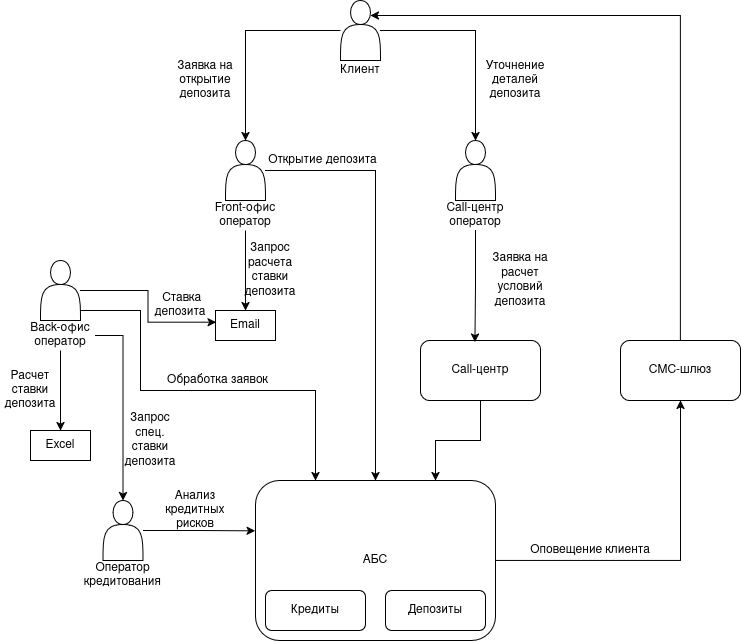

The diagram above was exported from draw.io. Its source (the exported page's mxGraphModel, read from the mxfile embedded in the PNG):
<mxGraphModel dx="1430" dy="801" grid="1" gridSize="10" guides="1" tooltips="1" connect="1" arrows="1" fold="1" page="1" pageScale="1" pageWidth="827" pageHeight="1169" math="0" shadow="0">
  <root>
    <mxCell id="0" />
    <mxCell id="1" parent="0" />
    <mxCell id="FcxPhR3n-TihV3jNZaZI-44" style="edgeStyle=orthogonalEdgeStyle;rounded=0;orthogonalLoop=1;jettySize=auto;html=1;entryX=0.5;entryY=1;entryDx=0;entryDy=0;" edge="1" parent="1" source="FcxPhR3n-TihV3jNZaZI-1" target="FcxPhR3n-TihV3jNZaZI-43">
      <mxGeometry relative="1" as="geometry" />
    </mxCell>
    <mxCell id="FcxPhR3n-TihV3jNZaZI-1" value="АБС" style="rounded=1;whiteSpace=wrap;html=1;" vertex="1" parent="1">
      <mxGeometry x="255" y="500" width="240" height="160" as="geometry" />
    </mxCell>
    <mxCell id="FcxPhR3n-TihV3jNZaZI-2" value="Кредиты" style="rounded=1;whiteSpace=wrap;html=1;" vertex="1" parent="1">
      <mxGeometry x="265" y="610" width="100" height="40" as="geometry" />
    </mxCell>
    <mxCell id="FcxPhR3n-TihV3jNZaZI-3" value="Депозиты" style="rounded=1;whiteSpace=wrap;html=1;" vertex="1" parent="1">
      <mxGeometry x="385" y="610" width="100" height="40" as="geometry" />
    </mxCell>
    <mxCell id="FcxPhR3n-TihV3jNZaZI-16" style="edgeStyle=orthogonalEdgeStyle;rounded=0;orthogonalLoop=1;jettySize=auto;html=1;entryX=0.5;entryY=0;entryDx=0;entryDy=0;" edge="1" parent="1" source="FcxPhR3n-TihV3jNZaZI-4" target="FcxPhR3n-TihV3jNZaZI-10">
      <mxGeometry relative="1" as="geometry" />
    </mxCell>
    <mxCell id="FcxPhR3n-TihV3jNZaZI-17" style="edgeStyle=orthogonalEdgeStyle;rounded=0;orthogonalLoop=1;jettySize=auto;html=1;entryX=0.5;entryY=0;entryDx=0;entryDy=0;" edge="1" parent="1" source="FcxPhR3n-TihV3jNZaZI-4" target="FcxPhR3n-TihV3jNZaZI-6">
      <mxGeometry relative="1" as="geometry" />
    </mxCell>
    <mxCell id="FcxPhR3n-TihV3jNZaZI-4" value="" style="shape=actor;whiteSpace=wrap;html=1;" vertex="1" parent="1">
      <mxGeometry x="340" y="20" width="40" height="60" as="geometry" />
    </mxCell>
    <mxCell id="FcxPhR3n-TihV3jNZaZI-5" value="Клиент" style="text;html=1;align=center;verticalAlign=middle;whiteSpace=wrap;rounded=0;" vertex="1" parent="1">
      <mxGeometry x="340" y="80" width="40" height="20" as="geometry" />
    </mxCell>
    <mxCell id="FcxPhR3n-TihV3jNZaZI-41" style="edgeStyle=orthogonalEdgeStyle;rounded=0;orthogonalLoop=1;jettySize=auto;html=1;entryX=0.5;entryY=0;entryDx=0;entryDy=0;" edge="1" parent="1" source="FcxPhR3n-TihV3jNZaZI-6" target="FcxPhR3n-TihV3jNZaZI-1">
      <mxGeometry relative="1" as="geometry">
        <Array as="points">
          <mxPoint x="375" y="190" />
        </Array>
      </mxGeometry>
    </mxCell>
    <mxCell id="FcxPhR3n-TihV3jNZaZI-6" value="" style="shape=actor;whiteSpace=wrap;html=1;" vertex="1" parent="1">
      <mxGeometry x="225" y="160" width="40" height="60" as="geometry" />
    </mxCell>
    <mxCell id="FcxPhR3n-TihV3jNZaZI-27" style="edgeStyle=orthogonalEdgeStyle;rounded=0;orthogonalLoop=1;jettySize=auto;html=1;entryX=0.5;entryY=0;entryDx=0;entryDy=0;" edge="1" parent="1" source="FcxPhR3n-TihV3jNZaZI-7" target="FcxPhR3n-TihV3jNZaZI-26">
      <mxGeometry relative="1" as="geometry" />
    </mxCell>
    <mxCell id="FcxPhR3n-TihV3jNZaZI-7" value="Front-офис оператор" style="text;html=1;align=center;verticalAlign=middle;whiteSpace=wrap;rounded=0;" vertex="1" parent="1">
      <mxGeometry x="210" y="220" width="70" height="30" as="geometry" />
    </mxCell>
    <mxCell id="FcxPhR3n-TihV3jNZaZI-8" value="" style="shape=actor;whiteSpace=wrap;html=1;" vertex="1" parent="1">
      <mxGeometry x="102.5" y="520" width="40" height="60" as="geometry" />
    </mxCell>
    <mxCell id="FcxPhR3n-TihV3jNZaZI-9" value="Оператор кредитования" style="text;html=1;align=center;verticalAlign=middle;whiteSpace=wrap;rounded=0;" vertex="1" parent="1">
      <mxGeometry x="80" y="580" width="85" height="30" as="geometry" />
    </mxCell>
    <mxCell id="FcxPhR3n-TihV3jNZaZI-10" value="" style="shape=actor;whiteSpace=wrap;html=1;" vertex="1" parent="1">
      <mxGeometry x="455" y="160" width="40" height="60" as="geometry" />
    </mxCell>
    <mxCell id="FcxPhR3n-TihV3jNZaZI-11" value="Call-центр оператор" style="text;html=1;align=center;verticalAlign=middle;whiteSpace=wrap;rounded=0;" vertex="1" parent="1">
      <mxGeometry x="440" y="220" width="70" height="30" as="geometry" />
    </mxCell>
    <mxCell id="FcxPhR3n-TihV3jNZaZI-39" style="edgeStyle=orthogonalEdgeStyle;rounded=0;orthogonalLoop=1;jettySize=auto;html=1;entryX=0.25;entryY=0;entryDx=0;entryDy=0;" edge="1" parent="1" source="FcxPhR3n-TihV3jNZaZI-12" target="FcxPhR3n-TihV3jNZaZI-1">
      <mxGeometry relative="1" as="geometry">
        <Array as="points">
          <mxPoint x="140" y="330" />
          <mxPoint x="140" y="410" />
          <mxPoint x="315" y="410" />
        </Array>
      </mxGeometry>
    </mxCell>
    <mxCell id="FcxPhR3n-TihV3jNZaZI-12" value="" style="shape=actor;whiteSpace=wrap;html=1;" vertex="1" parent="1">
      <mxGeometry x="40" y="280" width="40" height="60" as="geometry" />
    </mxCell>
    <mxCell id="FcxPhR3n-TihV3jNZaZI-30" style="edgeStyle=orthogonalEdgeStyle;rounded=0;orthogonalLoop=1;jettySize=auto;html=1;entryX=0.5;entryY=0;entryDx=0;entryDy=0;" edge="1" parent="1" source="FcxPhR3n-TihV3jNZaZI-13" target="FcxPhR3n-TihV3jNZaZI-29">
      <mxGeometry relative="1" as="geometry" />
    </mxCell>
    <mxCell id="FcxPhR3n-TihV3jNZaZI-35" style="edgeStyle=orthogonalEdgeStyle;rounded=0;orthogonalLoop=1;jettySize=auto;html=1;entryX=0.5;entryY=0;entryDx=0;entryDy=0;" edge="1" parent="1" source="FcxPhR3n-TihV3jNZaZI-13" target="FcxPhR3n-TihV3jNZaZI-8">
      <mxGeometry relative="1" as="geometry" />
    </mxCell>
    <mxCell id="FcxPhR3n-TihV3jNZaZI-13" value="Back-офис оператор" style="text;html=1;align=center;verticalAlign=middle;whiteSpace=wrap;rounded=0;" vertex="1" parent="1">
      <mxGeometry x="25" y="340" width="70" height="30" as="geometry" />
    </mxCell>
    <mxCell id="FcxPhR3n-TihV3jNZaZI-18" value="&lt;div&gt;Уточнение деталей депозита&lt;/div&gt;" style="text;html=1;align=center;verticalAlign=middle;whiteSpace=wrap;rounded=0;" vertex="1" parent="1">
      <mxGeometry x="480" y="80" width="70" height="40" as="geometry" />
    </mxCell>
    <mxCell id="FcxPhR3n-TihV3jNZaZI-19" value="Заявка на открытие депозита" style="text;html=1;align=center;verticalAlign=middle;whiteSpace=wrap;rounded=0;" vertex="1" parent="1">
      <mxGeometry x="170" y="80" width="70" height="40" as="geometry" />
    </mxCell>
    <mxCell id="FcxPhR3n-TihV3jNZaZI-25" style="edgeStyle=orthogonalEdgeStyle;rounded=0;orthogonalLoop=1;jettySize=auto;html=1;entryX=0.75;entryY=0;entryDx=0;entryDy=0;" edge="1" parent="1" source="FcxPhR3n-TihV3jNZaZI-20" target="FcxPhR3n-TihV3jNZaZI-1">
      <mxGeometry relative="1" as="geometry" />
    </mxCell>
    <mxCell id="FcxPhR3n-TihV3jNZaZI-20" value="Call-центр" style="rounded=1;whiteSpace=wrap;html=1;" vertex="1" parent="1">
      <mxGeometry x="420" y="360" width="120" height="60" as="geometry" />
    </mxCell>
    <mxCell id="FcxPhR3n-TihV3jNZaZI-21" style="edgeStyle=orthogonalEdgeStyle;rounded=0;orthogonalLoop=1;jettySize=auto;html=1;entryX=0.454;entryY=0.029;entryDx=0;entryDy=0;entryPerimeter=0;" edge="1" parent="1" source="FcxPhR3n-TihV3jNZaZI-11" target="FcxPhR3n-TihV3jNZaZI-20">
      <mxGeometry relative="1" as="geometry" />
    </mxCell>
    <mxCell id="FcxPhR3n-TihV3jNZaZI-22" value="Заявка на расчет условий депозита" style="text;html=1;align=center;verticalAlign=middle;whiteSpace=wrap;rounded=0;" vertex="1" parent="1">
      <mxGeometry x="480" y="270" width="80" height="60" as="geometry" />
    </mxCell>
    <mxCell id="FcxPhR3n-TihV3jNZaZI-26" value="Email" style="rounded=0;whiteSpace=wrap;html=1;" vertex="1" parent="1">
      <mxGeometry x="215" y="330" width="60" height="30" as="geometry" />
    </mxCell>
    <mxCell id="FcxPhR3n-TihV3jNZaZI-28" value="Запрос расчета ставки депозита" style="text;html=1;align=center;verticalAlign=middle;whiteSpace=wrap;rounded=0;" vertex="1" parent="1">
      <mxGeometry x="240" y="260" width="60" height="60" as="geometry" />
    </mxCell>
    <mxCell id="FcxPhR3n-TihV3jNZaZI-29" value="Excel" style="rounded=0;whiteSpace=wrap;html=1;" vertex="1" parent="1">
      <mxGeometry x="30" y="450" width="60" height="30" as="geometry" />
    </mxCell>
    <mxCell id="FcxPhR3n-TihV3jNZaZI-31" value="Расчет ставки депозита" style="text;html=1;align=center;verticalAlign=middle;whiteSpace=wrap;rounded=0;" vertex="1" parent="1">
      <mxGeometry y="380" width="60" height="60" as="geometry" />
    </mxCell>
    <mxCell id="FcxPhR3n-TihV3jNZaZI-33" style="edgeStyle=orthogonalEdgeStyle;rounded=0;orthogonalLoop=1;jettySize=auto;html=1;entryX=0.01;entryY=0.39;entryDx=0;entryDy=0;entryPerimeter=0;" edge="1" parent="1" source="FcxPhR3n-TihV3jNZaZI-12" target="FcxPhR3n-TihV3jNZaZI-26">
      <mxGeometry relative="1" as="geometry" />
    </mxCell>
    <mxCell id="FcxPhR3n-TihV3jNZaZI-34" value="&amp;nbsp;Ставка депозита" style="text;html=1;align=center;verticalAlign=middle;whiteSpace=wrap;rounded=0;" vertex="1" parent="1">
      <mxGeometry x="150" y="310" width="60" height="30" as="geometry" />
    </mxCell>
    <mxCell id="FcxPhR3n-TihV3jNZaZI-36" value="Запрос спец. ставки депозита" style="text;html=1;align=center;verticalAlign=middle;whiteSpace=wrap;rounded=0;" vertex="1" parent="1">
      <mxGeometry x="120" y="430" width="60" height="60" as="geometry" />
    </mxCell>
    <mxCell id="FcxPhR3n-TihV3jNZaZI-37" style="edgeStyle=orthogonalEdgeStyle;rounded=0;orthogonalLoop=1;jettySize=auto;html=1;entryX=-0.002;entryY=0.315;entryDx=0;entryDy=0;entryPerimeter=0;" edge="1" parent="1" source="FcxPhR3n-TihV3jNZaZI-8" target="FcxPhR3n-TihV3jNZaZI-1">
      <mxGeometry relative="1" as="geometry" />
    </mxCell>
    <mxCell id="FcxPhR3n-TihV3jNZaZI-38" value="Анализ кредитных рисков" style="text;html=1;align=center;verticalAlign=middle;whiteSpace=wrap;rounded=0;" vertex="1" parent="1">
      <mxGeometry x="165" y="510" width="60" height="40" as="geometry" />
    </mxCell>
    <mxCell id="FcxPhR3n-TihV3jNZaZI-40" value="Обработка заявок" style="text;html=1;align=center;verticalAlign=middle;whiteSpace=wrap;rounded=0;" vertex="1" parent="1">
      <mxGeometry x="155" y="390" width="125" height="20" as="geometry" />
    </mxCell>
    <mxCell id="FcxPhR3n-TihV3jNZaZI-42" value="Открытие депозита" style="text;html=1;align=center;verticalAlign=middle;whiteSpace=wrap;rounded=0;" vertex="1" parent="1">
      <mxGeometry x="265" y="170" width="115" height="20" as="geometry" />
    </mxCell>
    <mxCell id="FcxPhR3n-TihV3jNZaZI-43" value="СМС-шлюз" style="rounded=1;whiteSpace=wrap;html=1;" vertex="1" parent="1">
      <mxGeometry x="620" y="360" width="120" height="60" as="geometry" />
    </mxCell>
    <mxCell id="FcxPhR3n-TihV3jNZaZI-45" style="edgeStyle=orthogonalEdgeStyle;rounded=0;orthogonalLoop=1;jettySize=auto;html=1;entryX=0.75;entryY=0.25;entryDx=0;entryDy=0;entryPerimeter=0;" edge="1" parent="1" source="FcxPhR3n-TihV3jNZaZI-43" target="FcxPhR3n-TihV3jNZaZI-4">
      <mxGeometry relative="1" as="geometry">
        <Array as="points">
          <mxPoint x="680" y="35" />
        </Array>
      </mxGeometry>
    </mxCell>
    <mxCell id="FcxPhR3n-TihV3jNZaZI-46" value="Оповещение клиента" style="text;html=1;align=center;verticalAlign=middle;whiteSpace=wrap;rounded=0;" vertex="1" parent="1">
      <mxGeometry x="510" y="560" width="160" height="20" as="geometry" />
    </mxCell>
  </root>
</mxGraphModel>